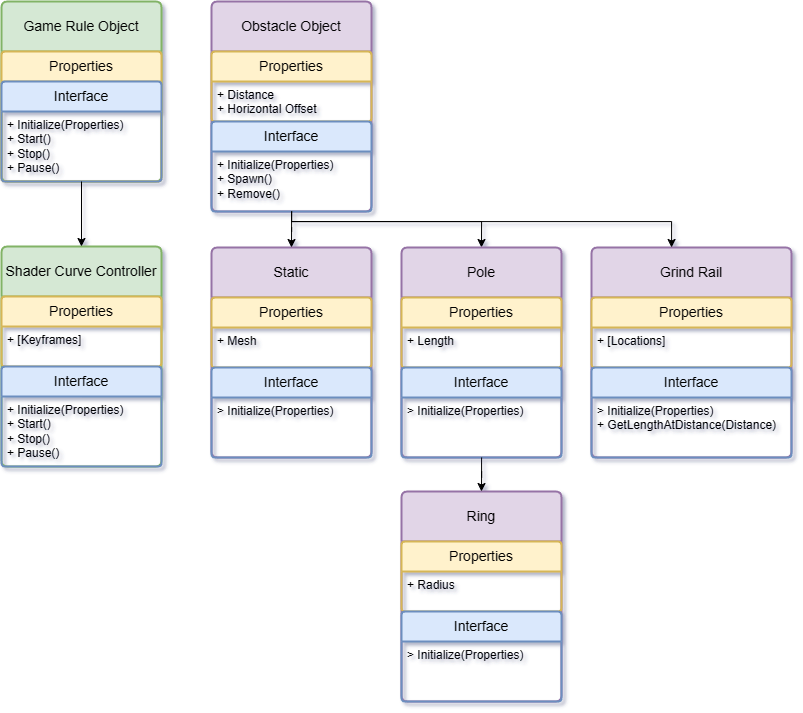

The diagram above was exported from draw.io. Its source (the exported page's mxGraphModel, read from the mxfile embedded in the PNG):
<mxGraphModel dx="2593" dy="1427" grid="1" gridSize="10" guides="1" tooltips="1" connect="1" arrows="1" fold="1" page="1" pageScale="1" pageWidth="850" pageHeight="1100" math="0" shadow="0">
  <root>
    <mxCell id="0" />
    <mxCell id="1" parent="0" />
    <mxCell id="3cLjECyP3_prZOLm6Nu8-263" value="Game Rule Object" style="swimlane;childLayout=stackLayout;horizontal=1;startSize=50;horizontalStack=0;rounded=1;fontSize=14;fontStyle=0;strokeWidth=2;resizeParent=0;resizeLast=1;shadow=0;dashed=0;align=center;arcSize=4;whiteSpace=wrap;html=1;fillColor=#d5e8d4;strokeColor=#82b366;" vertex="1" parent="1">
      <mxGeometry x="30" y="190" width="160" height="180" as="geometry" />
    </mxCell>
    <mxCell id="3cLjECyP3_prZOLm6Nu8-235" value="Properties" style="swimlane;childLayout=stackLayout;horizontal=1;startSize=30;horizontalStack=0;rounded=1;fontSize=14;fontStyle=0;strokeWidth=2;resizeParent=0;resizeLast=1;shadow=0;dashed=0;align=center;arcSize=4;whiteSpace=wrap;html=1;fillColor=#fff2cc;strokeColor=#d6b656;" vertex="1" parent="3cLjECyP3_prZOLm6Nu8-263">
      <mxGeometry y="50" width="160" height="130" as="geometry" />
    </mxCell>
    <mxCell id="3cLjECyP3_prZOLm6Nu8-238" value="Interface" style="swimlane;childLayout=stackLayout;horizontal=1;startSize=30;horizontalStack=0;rounded=1;fontSize=14;fontStyle=0;strokeWidth=2;resizeParent=0;resizeLast=1;shadow=0;dashed=0;align=center;arcSize=4;whiteSpace=wrap;html=1;fillColor=#dae8fc;strokeColor=#6c8ebf;" vertex="1" parent="3cLjECyP3_prZOLm6Nu8-235">
      <mxGeometry y="30" width="160" height="100" as="geometry" />
    </mxCell>
    <mxCell id="3cLjECyP3_prZOLm6Nu8-239" value="+ Initialize(Properties)&lt;br&gt;+ Start()&lt;br&gt;+ Stop()&lt;br&gt;+ Pause()" style="align=left;strokeColor=none;fillColor=none;spacingLeft=4;fontSize=12;verticalAlign=top;resizable=0;rotatable=0;part=1;html=1;" vertex="1" parent="3cLjECyP3_prZOLm6Nu8-238">
      <mxGeometry y="30" width="160" height="70" as="geometry" />
    </mxCell>
    <mxCell id="3cLjECyP3_prZOLm6Nu8-269" value="Shader Curve Controller" style="swimlane;childLayout=stackLayout;horizontal=1;startSize=50;horizontalStack=0;rounded=1;fontSize=14;fontStyle=0;strokeWidth=2;resizeParent=0;resizeLast=1;shadow=0;dashed=0;align=center;arcSize=4;whiteSpace=wrap;html=1;fillColor=#d5e8d4;strokeColor=#82b366;" vertex="1" parent="1">
      <mxGeometry x="30" y="435" width="160" height="220" as="geometry" />
    </mxCell>
    <mxCell id="3cLjECyP3_prZOLm6Nu8-274" value="Properties" style="swimlane;childLayout=stackLayout;horizontal=1;startSize=30;horizontalStack=0;rounded=1;fontSize=14;fontStyle=0;strokeWidth=2;resizeParent=0;resizeLast=1;shadow=0;dashed=0;align=center;arcSize=4;whiteSpace=wrap;html=1;fillColor=#fff2cc;strokeColor=#d6b656;" vertex="1" parent="3cLjECyP3_prZOLm6Nu8-269">
      <mxGeometry y="50" width="160" height="70" as="geometry" />
    </mxCell>
    <mxCell id="3cLjECyP3_prZOLm6Nu8-275" value="+ [Keyframes]" style="align=left;strokeColor=none;fillColor=none;spacingLeft=4;fontSize=12;verticalAlign=top;resizable=0;rotatable=0;part=1;html=1;" vertex="1" parent="3cLjECyP3_prZOLm6Nu8-274">
      <mxGeometry y="30" width="160" height="40" as="geometry" />
    </mxCell>
    <mxCell id="3cLjECyP3_prZOLm6Nu8-271" value="Interface" style="swimlane;childLayout=stackLayout;horizontal=1;startSize=30;horizontalStack=0;rounded=1;fontSize=14;fontStyle=0;strokeWidth=2;resizeParent=0;resizeLast=1;shadow=0;dashed=0;align=center;arcSize=4;whiteSpace=wrap;html=1;fillColor=#dae8fc;strokeColor=#6c8ebf;" vertex="1" parent="3cLjECyP3_prZOLm6Nu8-269">
      <mxGeometry y="120" width="160" height="100" as="geometry" />
    </mxCell>
    <mxCell id="3cLjECyP3_prZOLm6Nu8-272" value="+ Initialize(Properties)&lt;br&gt;+ Start()&lt;br&gt;+ Stop()&lt;br&gt;+ Pause()" style="align=left;strokeColor=none;fillColor=none;spacingLeft=4;fontSize=12;verticalAlign=top;resizable=0;rotatable=0;part=1;html=1;" vertex="1" parent="3cLjECyP3_prZOLm6Nu8-271">
      <mxGeometry y="30" width="160" height="70" as="geometry" />
    </mxCell>
    <mxCell id="3cLjECyP3_prZOLm6Nu8-273" style="edgeStyle=orthogonalEdgeStyle;rounded=0;orthogonalLoop=1;jettySize=auto;html=1;entryX=0.5;entryY=0;entryDx=0;entryDy=0;" edge="1" parent="1" source="3cLjECyP3_prZOLm6Nu8-239" target="3cLjECyP3_prZOLm6Nu8-269">
      <mxGeometry relative="1" as="geometry" />
    </mxCell>
    <mxCell id="3cLjECyP3_prZOLm6Nu8-281" value="Obstacle Object" style="swimlane;childLayout=stackLayout;horizontal=1;startSize=50;horizontalStack=0;rounded=1;fontSize=14;fontStyle=0;strokeWidth=2;resizeParent=0;resizeLast=1;shadow=0;dashed=0;align=center;arcSize=4;whiteSpace=wrap;html=1;fillColor=#e1d5e7;strokeColor=#9673a6;" vertex="1" parent="1">
      <mxGeometry x="240" y="190" width="160" height="210" as="geometry" />
    </mxCell>
    <mxCell id="3cLjECyP3_prZOLm6Nu8-282" value="Properties" style="swimlane;childLayout=stackLayout;horizontal=1;startSize=30;horizontalStack=0;rounded=1;fontSize=14;fontStyle=0;strokeWidth=2;resizeParent=0;resizeLast=1;shadow=0;dashed=0;align=center;arcSize=4;whiteSpace=wrap;html=1;fillColor=#fff2cc;strokeColor=#d6b656;" vertex="1" parent="3cLjECyP3_prZOLm6Nu8-281">
      <mxGeometry y="50" width="160" height="70" as="geometry" />
    </mxCell>
    <mxCell id="3cLjECyP3_prZOLm6Nu8-283" value="+ Distance&lt;br&gt;+ Horizontal Offset" style="align=left;strokeColor=none;fillColor=none;spacingLeft=4;fontSize=12;verticalAlign=top;resizable=0;rotatable=0;part=1;html=1;" vertex="1" parent="3cLjECyP3_prZOLm6Nu8-282">
      <mxGeometry y="30" width="160" height="40" as="geometry" />
    </mxCell>
    <mxCell id="3cLjECyP3_prZOLm6Nu8-284" value="Interface" style="swimlane;childLayout=stackLayout;horizontal=1;startSize=30;horizontalStack=0;rounded=1;fontSize=14;fontStyle=0;strokeWidth=2;resizeParent=0;resizeLast=1;shadow=0;dashed=0;align=center;arcSize=4;whiteSpace=wrap;html=1;fillColor=#dae8fc;strokeColor=#6c8ebf;" vertex="1" parent="3cLjECyP3_prZOLm6Nu8-281">
      <mxGeometry y="120" width="160" height="90" as="geometry" />
    </mxCell>
    <mxCell id="3cLjECyP3_prZOLm6Nu8-285" value="+ Initialize(Properties)&lt;br&gt;+ Spawn()&lt;br&gt;+ Remove()" style="align=left;strokeColor=none;fillColor=none;spacingLeft=4;fontSize=12;verticalAlign=top;resizable=0;rotatable=0;part=1;html=1;" vertex="1" parent="3cLjECyP3_prZOLm6Nu8-284">
      <mxGeometry y="30" width="160" height="60" as="geometry" />
    </mxCell>
    <mxCell id="3cLjECyP3_prZOLm6Nu8-292" value="Static" style="swimlane;childLayout=stackLayout;horizontal=1;startSize=50;horizontalStack=0;rounded=1;fontSize=14;fontStyle=0;strokeWidth=2;resizeParent=0;resizeLast=1;shadow=0;dashed=0;align=center;arcSize=4;whiteSpace=wrap;html=1;fillColor=#e1d5e7;strokeColor=#9673a6;" vertex="1" parent="1">
      <mxGeometry x="240" y="436" width="160" height="210" as="geometry" />
    </mxCell>
    <mxCell id="3cLjECyP3_prZOLm6Nu8-293" value="Properties" style="swimlane;childLayout=stackLayout;horizontal=1;startSize=30;horizontalStack=0;rounded=1;fontSize=14;fontStyle=0;strokeWidth=2;resizeParent=0;resizeLast=1;shadow=0;dashed=0;align=center;arcSize=4;whiteSpace=wrap;html=1;fillColor=#fff2cc;strokeColor=#d6b656;" vertex="1" parent="3cLjECyP3_prZOLm6Nu8-292">
      <mxGeometry y="50" width="160" height="70" as="geometry" />
    </mxCell>
    <mxCell id="3cLjECyP3_prZOLm6Nu8-294" value="+ Mesh" style="align=left;strokeColor=none;fillColor=none;spacingLeft=4;fontSize=12;verticalAlign=top;resizable=0;rotatable=0;part=1;html=1;" vertex="1" parent="3cLjECyP3_prZOLm6Nu8-293">
      <mxGeometry y="30" width="160" height="40" as="geometry" />
    </mxCell>
    <mxCell id="3cLjECyP3_prZOLm6Nu8-295" value="Interface" style="swimlane;childLayout=stackLayout;horizontal=1;startSize=30;horizontalStack=0;rounded=1;fontSize=14;fontStyle=0;strokeWidth=2;resizeParent=0;resizeLast=1;shadow=0;dashed=0;align=center;arcSize=4;whiteSpace=wrap;html=1;fillColor=#dae8fc;strokeColor=#6c8ebf;" vertex="1" parent="3cLjECyP3_prZOLm6Nu8-292">
      <mxGeometry y="120" width="160" height="90" as="geometry" />
    </mxCell>
    <mxCell id="3cLjECyP3_prZOLm6Nu8-296" value="&amp;gt; Initialize(Properties)" style="align=left;strokeColor=none;fillColor=none;spacingLeft=4;fontSize=12;verticalAlign=top;resizable=0;rotatable=0;part=1;html=1;" vertex="1" parent="3cLjECyP3_prZOLm6Nu8-295">
      <mxGeometry y="30" width="160" height="60" as="geometry" />
    </mxCell>
    <mxCell id="3cLjECyP3_prZOLm6Nu8-297" style="edgeStyle=orthogonalEdgeStyle;rounded=0;orthogonalLoop=1;jettySize=auto;html=1;entryX=0.5;entryY=0;entryDx=0;entryDy=0;" edge="1" parent="1" source="3cLjECyP3_prZOLm6Nu8-285" target="3cLjECyP3_prZOLm6Nu8-292">
      <mxGeometry relative="1" as="geometry" />
    </mxCell>
    <mxCell id="3cLjECyP3_prZOLm6Nu8-300" style="edgeStyle=orthogonalEdgeStyle;rounded=0;orthogonalLoop=1;jettySize=auto;html=1;entryX=0.5;entryY=0;entryDx=0;entryDy=0;" edge="1" parent="1" source="3cLjECyP3_prZOLm6Nu8-285" target="3cLjECyP3_prZOLm6Nu8-301">
      <mxGeometry relative="1" as="geometry">
        <mxPoint x="510" y="435" as="targetPoint" />
        <Array as="points">
          <mxPoint x="320" y="410" />
          <mxPoint x="510" y="410" />
        </Array>
      </mxGeometry>
    </mxCell>
    <mxCell id="3cLjECyP3_prZOLm6Nu8-301" value="Pole" style="swimlane;childLayout=stackLayout;horizontal=1;startSize=50;horizontalStack=0;rounded=1;fontSize=14;fontStyle=0;strokeWidth=2;resizeParent=0;resizeLast=1;shadow=0;dashed=0;align=center;arcSize=4;whiteSpace=wrap;html=1;fillColor=#e1d5e7;strokeColor=#9673a6;" vertex="1" parent="1">
      <mxGeometry x="430" y="436" width="160" height="210" as="geometry" />
    </mxCell>
    <mxCell id="3cLjECyP3_prZOLm6Nu8-302" value="Properties" style="swimlane;childLayout=stackLayout;horizontal=1;startSize=30;horizontalStack=0;rounded=1;fontSize=14;fontStyle=0;strokeWidth=2;resizeParent=0;resizeLast=1;shadow=0;dashed=0;align=center;arcSize=4;whiteSpace=wrap;html=1;fillColor=#fff2cc;strokeColor=#d6b656;" vertex="1" parent="3cLjECyP3_prZOLm6Nu8-301">
      <mxGeometry y="50" width="160" height="70" as="geometry" />
    </mxCell>
    <mxCell id="3cLjECyP3_prZOLm6Nu8-303" value="+ Length" style="align=left;strokeColor=none;fillColor=none;spacingLeft=4;fontSize=12;verticalAlign=top;resizable=0;rotatable=0;part=1;html=1;" vertex="1" parent="3cLjECyP3_prZOLm6Nu8-302">
      <mxGeometry y="30" width="160" height="40" as="geometry" />
    </mxCell>
    <mxCell id="3cLjECyP3_prZOLm6Nu8-304" value="Interface" style="swimlane;childLayout=stackLayout;horizontal=1;startSize=30;horizontalStack=0;rounded=1;fontSize=14;fontStyle=0;strokeWidth=2;resizeParent=0;resizeLast=1;shadow=0;dashed=0;align=center;arcSize=4;whiteSpace=wrap;html=1;fillColor=#dae8fc;strokeColor=#6c8ebf;" vertex="1" parent="3cLjECyP3_prZOLm6Nu8-301">
      <mxGeometry y="120" width="160" height="90" as="geometry" />
    </mxCell>
    <mxCell id="3cLjECyP3_prZOLm6Nu8-305" value="&amp;gt; Initialize(Properties)" style="align=left;strokeColor=none;fillColor=none;spacingLeft=4;fontSize=12;verticalAlign=top;resizable=0;rotatable=0;part=1;html=1;" vertex="1" parent="3cLjECyP3_prZOLm6Nu8-304">
      <mxGeometry y="30" width="160" height="60" as="geometry" />
    </mxCell>
    <mxCell id="3cLjECyP3_prZOLm6Nu8-313" value="Grind Rail" style="swimlane;childLayout=stackLayout;horizontal=1;startSize=50;horizontalStack=0;rounded=1;fontSize=14;fontStyle=0;strokeWidth=2;resizeParent=0;resizeLast=1;shadow=0;dashed=0;align=center;arcSize=4;whiteSpace=wrap;html=1;fillColor=#e1d5e7;strokeColor=#9673a6;" vertex="1" parent="1">
      <mxGeometry x="620" y="436" width="200" height="210" as="geometry" />
    </mxCell>
    <mxCell id="3cLjECyP3_prZOLm6Nu8-314" value="Properties" style="swimlane;childLayout=stackLayout;horizontal=1;startSize=30;horizontalStack=0;rounded=1;fontSize=14;fontStyle=0;strokeWidth=2;resizeParent=0;resizeLast=1;shadow=0;dashed=0;align=center;arcSize=4;whiteSpace=wrap;html=1;fillColor=#fff2cc;strokeColor=#d6b656;" vertex="1" parent="3cLjECyP3_prZOLm6Nu8-313">
      <mxGeometry y="50" width="200" height="70" as="geometry" />
    </mxCell>
    <mxCell id="3cLjECyP3_prZOLm6Nu8-315" value="+ [Locations]" style="align=left;strokeColor=none;fillColor=none;spacingLeft=4;fontSize=12;verticalAlign=top;resizable=0;rotatable=0;part=1;html=1;" vertex="1" parent="3cLjECyP3_prZOLm6Nu8-314">
      <mxGeometry y="30" width="200" height="40" as="geometry" />
    </mxCell>
    <mxCell id="3cLjECyP3_prZOLm6Nu8-316" value="Interface" style="swimlane;childLayout=stackLayout;horizontal=1;startSize=30;horizontalStack=0;rounded=1;fontSize=14;fontStyle=0;strokeWidth=2;resizeParent=0;resizeLast=1;shadow=0;dashed=0;align=center;arcSize=4;whiteSpace=wrap;html=1;fillColor=#dae8fc;strokeColor=#6c8ebf;" vertex="1" parent="3cLjECyP3_prZOLm6Nu8-313">
      <mxGeometry y="120" width="200" height="90" as="geometry" />
    </mxCell>
    <mxCell id="3cLjECyP3_prZOLm6Nu8-317" value="&amp;gt; Initialize(Properties)&lt;br&gt;+ GetLengthAtDistance(Distance)" style="align=left;strokeColor=none;fillColor=none;spacingLeft=4;fontSize=12;verticalAlign=top;resizable=0;rotatable=0;part=1;html=1;" vertex="1" parent="3cLjECyP3_prZOLm6Nu8-316">
      <mxGeometry y="30" width="200" height="60" as="geometry" />
    </mxCell>
    <mxCell id="3cLjECyP3_prZOLm6Nu8-318" value="Ring" style="swimlane;childLayout=stackLayout;horizontal=1;startSize=50;horizontalStack=0;rounded=1;fontSize=14;fontStyle=0;strokeWidth=2;resizeParent=0;resizeLast=1;shadow=0;dashed=0;align=center;arcSize=4;whiteSpace=wrap;html=1;fillColor=#e1d5e7;strokeColor=#9673a6;" vertex="1" parent="1">
      <mxGeometry x="430" y="680" width="160" height="210" as="geometry" />
    </mxCell>
    <mxCell id="3cLjECyP3_prZOLm6Nu8-319" value="Properties" style="swimlane;childLayout=stackLayout;horizontal=1;startSize=30;horizontalStack=0;rounded=1;fontSize=14;fontStyle=0;strokeWidth=2;resizeParent=0;resizeLast=1;shadow=0;dashed=0;align=center;arcSize=4;whiteSpace=wrap;html=1;fillColor=#fff2cc;strokeColor=#d6b656;" vertex="1" parent="3cLjECyP3_prZOLm6Nu8-318">
      <mxGeometry y="50" width="160" height="70" as="geometry" />
    </mxCell>
    <mxCell id="3cLjECyP3_prZOLm6Nu8-320" value="+ Radius" style="align=left;strokeColor=none;fillColor=none;spacingLeft=4;fontSize=12;verticalAlign=top;resizable=0;rotatable=0;part=1;html=1;" vertex="1" parent="3cLjECyP3_prZOLm6Nu8-319">
      <mxGeometry y="30" width="160" height="40" as="geometry" />
    </mxCell>
    <mxCell id="3cLjECyP3_prZOLm6Nu8-321" value="Interface" style="swimlane;childLayout=stackLayout;horizontal=1;startSize=30;horizontalStack=0;rounded=1;fontSize=14;fontStyle=0;strokeWidth=2;resizeParent=0;resizeLast=1;shadow=0;dashed=0;align=center;arcSize=4;whiteSpace=wrap;html=1;fillColor=#dae8fc;strokeColor=#6c8ebf;" vertex="1" parent="3cLjECyP3_prZOLm6Nu8-318">
      <mxGeometry y="120" width="160" height="90" as="geometry" />
    </mxCell>
    <mxCell id="3cLjECyP3_prZOLm6Nu8-322" value="&amp;gt; Initialize(Properties)" style="align=left;strokeColor=none;fillColor=none;spacingLeft=4;fontSize=12;verticalAlign=top;resizable=0;rotatable=0;part=1;html=1;" vertex="1" parent="3cLjECyP3_prZOLm6Nu8-321">
      <mxGeometry y="30" width="160" height="60" as="geometry" />
    </mxCell>
    <mxCell id="3cLjECyP3_prZOLm6Nu8-323" style="edgeStyle=orthogonalEdgeStyle;rounded=0;orthogonalLoop=1;jettySize=auto;html=1;entryX=0.5;entryY=0;entryDx=0;entryDy=0;" edge="1" parent="1" source="3cLjECyP3_prZOLm6Nu8-305" target="3cLjECyP3_prZOLm6Nu8-318">
      <mxGeometry relative="1" as="geometry" />
    </mxCell>
    <mxCell id="3cLjECyP3_prZOLm6Nu8-324" style="edgeStyle=orthogonalEdgeStyle;rounded=0;orthogonalLoop=1;jettySize=auto;html=1;" edge="1" parent="1" source="3cLjECyP3_prZOLm6Nu8-285" target="3cLjECyP3_prZOLm6Nu8-313">
      <mxGeometry relative="1" as="geometry">
        <Array as="points">
          <mxPoint x="320" y="410" />
          <mxPoint x="700" y="410" />
        </Array>
      </mxGeometry>
    </mxCell>
  </root>
</mxGraphModel>